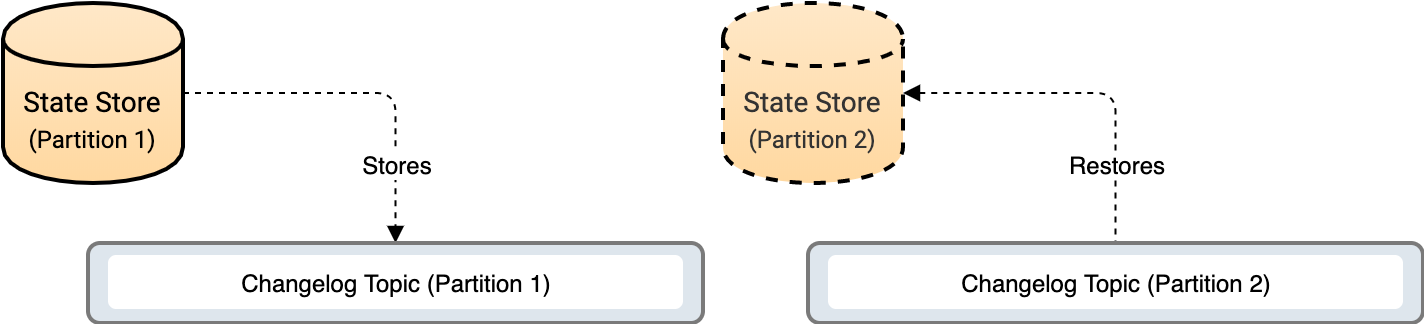

The diagram above was exported from draw.io. Its source (the exported page's mxGraphModel, read from the mxfile embedded in the PNG):
<mxGraphModel dx="1146" dy="680" grid="1" gridSize="10" guides="1" tooltips="1" connect="1" arrows="1" fold="1" page="1" pageScale="1" pageWidth="200" pageHeight="400" math="0" shadow="0" extFonts="Roboto^https://fonts.googleapis.com/css?family=Roboto">
  <root>
    <mxCell id="0" />
    <mxCell id="1" parent="0" />
    <mxCell id="1LI0Mn601OrL7tBhq92O-3" value="" style="rounded=1;whiteSpace=wrap;html=1;strokeWidth=2;fillColor=#FFFFFF;gradientColor=none;strokeColor=none;" parent="1" vertex="1">
      <mxGeometry x="-190" y="10" width="710" height="40" as="geometry" />
    </mxCell>
    <mxCell id="1LI0Mn601OrL7tBhq92O-26" style="edgeStyle=orthogonalEdgeStyle;rounded=1;orthogonalLoop=1;jettySize=auto;html=1;entryX=0.5;entryY=0;entryDx=0;entryDy=0;startArrow=none;startFill=0;endArrow=block;endFill=1;exitX=1;exitY=0.5;exitDx=0;exitDy=0;dashed=1;strokeWidth=1;jumpSize=5;jumpStyle=none;endSize=6;" parent="1" source="1LI0Mn601OrL7tBhq92O-28" target="1LI0Mn601OrL7tBhq92O-29" edge="1">
      <mxGeometry relative="1" as="geometry">
        <Array as="points">
          <mxPoint x="6" y="55" />
        </Array>
      </mxGeometry>
    </mxCell>
    <mxCell id="1LI0Mn601OrL7tBhq92O-27" value="Stores" style="text;html=1;align=center;verticalAlign=middle;resizable=0;points=[];labelBackgroundColor=#ffffff;" parent="1LI0Mn601OrL7tBhq92O-26" vertex="1" connectable="0">
      <mxGeometry x="-0.2292" y="-1" relative="1" as="geometry">
        <mxPoint x="36.84" y="34" as="offset" />
      </mxGeometry>
    </mxCell>
    <mxCell id="1LI0Mn601OrL7tBhq92O-28" value="&lt;font face=&quot;Roboto&quot; style=&quot;line-height: 150%&quot;&gt;&lt;span style=&quot;font-size: 14px ; line-height: 100%&quot;&gt;State Store&lt;br&gt;&lt;/span&gt;(Partition 1)&lt;br&gt;&lt;/font&gt;" style="shape=cylinder;whiteSpace=wrap;html=1;boundedLbl=1;backgroundOutline=1;strokeWidth=2;fillColor=#FFE8C8;gradientColor=#FFD8A0;shadow=0;strokeColor=#000000;" parent="1" vertex="1">
      <mxGeometry x="-190" y="10" width="90" height="90" as="geometry" />
    </mxCell>
    <mxCell id="1LI0Mn601OrL7tBhq92O-29" value="" style="rounded=1;whiteSpace=wrap;html=1;strokeWidth=2;fillColor=#DEE6ED;gradientColor=none;strokeColor=#7A7A7A;" parent="1" vertex="1">
      <mxGeometry x="-147.5" y="130" width="307.5" height="40" as="geometry" />
    </mxCell>
    <mxCell id="1LI0Mn601OrL7tBhq92O-30" value="Changelog Topic (Partition 1)" style="rounded=1;whiteSpace=wrap;html=1;strokeWidth=1;fillColor=#FFFFFF;gradientColor=none;dashed=1;perimeterSpacing=0;strokeColor=none;" parent="1" vertex="1">
      <mxGeometry x="-137.5" y="136" width="287.5" height="27" as="geometry" />
    </mxCell>
    <mxCell id="1LI0Mn601OrL7tBhq92O-31" style="edgeStyle=orthogonalEdgeStyle;rounded=1;orthogonalLoop=1;jettySize=auto;html=1;entryX=0.5;entryY=0;entryDx=0;entryDy=0;startArrow=block;startFill=1;endArrow=none;endFill=0;exitX=1;exitY=0.5;exitDx=0;exitDy=0;dashed=1;strokeWidth=1;jumpSize=5;jumpStyle=none;endSize=6;" parent="1" source="1LI0Mn601OrL7tBhq92O-33" target="1LI0Mn601OrL7tBhq92O-34" edge="1">
      <mxGeometry relative="1" as="geometry">
        <Array as="points">
          <mxPoint x="366" y="55" />
        </Array>
      </mxGeometry>
    </mxCell>
    <mxCell id="1LI0Mn601OrL7tBhq92O-32" value="Restores" style="text;html=1;align=center;verticalAlign=middle;resizable=0;points=[];labelBackgroundColor=#ffffff;" parent="1LI0Mn601OrL7tBhq92O-31" vertex="1" connectable="0">
      <mxGeometry x="-0.2292" y="-1" relative="1" as="geometry">
        <mxPoint x="36.84" y="34" as="offset" />
      </mxGeometry>
    </mxCell>
    <mxCell id="1LI0Mn601OrL7tBhq92O-33" value="&lt;font face=&quot;Roboto&quot; style=&quot;line-height: 150%&quot;&gt;&lt;font color=&quot;#333333&quot;&gt;&lt;span style=&quot;font-size: 14px ; line-height: 100%&quot;&gt;State Store&lt;br&gt;&lt;/span&gt;(Partition 2)&lt;/font&gt;&lt;br&gt;&lt;/font&gt;" style="shape=cylinder;whiteSpace=wrap;html=1;boundedLbl=1;backgroundOutline=1;strokeWidth=2;fillColor=#FFE8C8;gradientColor=#FFD8A0;shadow=0;strokeColor=#000000;gradientDirection=south;dashed=1;" parent="1" vertex="1">
      <mxGeometry x="170" y="10" width="90" height="90" as="geometry" />
    </mxCell>
    <mxCell id="1LI0Mn601OrL7tBhq92O-34" value="" style="rounded=1;whiteSpace=wrap;html=1;strokeWidth=2;fillColor=#DEE6ED;gradientColor=none;strokeColor=#7A7A7A;" parent="1" vertex="1">
      <mxGeometry x="212.5" y="130" width="307.5" height="40" as="geometry" />
    </mxCell>
    <mxCell id="1LI0Mn601OrL7tBhq92O-35" value="Changelog Topic (Partition 2)" style="rounded=1;whiteSpace=wrap;html=1;strokeWidth=1;fillColor=#FFFFFF;gradientColor=none;dashed=1;perimeterSpacing=0;strokeColor=none;" parent="1" vertex="1">
      <mxGeometry x="222.5" y="136" width="287.5" height="27" as="geometry" />
    </mxCell>
  </root>
</mxGraphModel>